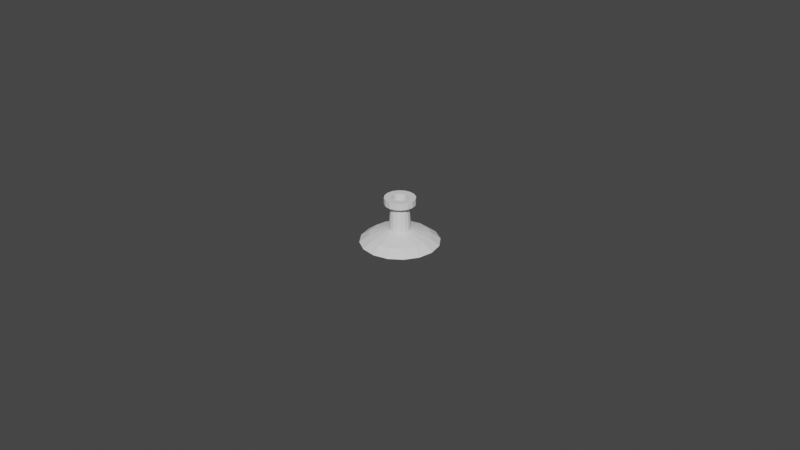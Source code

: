 # Source: knob.blend  (saved by Blender 3.6.13; exported with 4.5.12 LTS)
import bpy
from mathutils import Matrix  # noqa: F401  (used for matrix-valued properties, if any)

bpy.ops.wm.read_factory_settings(use_empty=True)
scene = bpy.context.scene
scene.name = 'Scene'

# ---- collections
col_collection = bpy.data.collections.new('Collection'); scene.collection.children.link(col_collection)

# ---- world
world_world = bpy.data.worlds.new('World'); scene.world = world_world
world_world.use_nodes = True; world_world.node_tree.nodes.clear()
_N = world_world.node_tree.nodes; _L = world_world.node_tree.links
n0 = _N.new('ShaderNodeOutputWorld'); n0.name = 'World Output'; n0.location = (300, 300)
n1 = _N.new('ShaderNodeBackground'); n1.name = 'Background'; n1.location = (10, 300)
n1.inputs[0].default_value = (0.05088, 0.05088, 0.05088, 1.0)
_L.new(n1.outputs[0], n0.inputs[0])
n0.is_active_output = True
world_world.color = (0.05088, 0.05088, 0.05088)
world_world.use_sun_shadow = False
world_world.sun_shadow_jitter_overblur = 0.0

# ---- meshes
me_cylinder = bpy.data.meshes.new('Cylinder')
me_cylinder.from_pydata([(5.16e-11, 0.001363, -0.01), (0.0005215, 0.001259, -0.01), (0.0009636, 0.0009636, -0.01), (0.001259, 0.0005215, -0.01), (0.001363, 1.032e-10, -0.01), (0.001259, -0.0005215, -0.01), (0.0009636, -0.0009636, -0.01), (0.0005215, -0.001259, -0.01), (5.16e-11, -0.001363, -0.01), (-0.0005215, -0.001259, -0.01), (-0.0009636, -0.0009636, -0.01), (-0.001259, -0.0005215, -0.01), (-0.001363, 1.032e-10, -0.01), (-0.001259, 0.0005215, -0.01), (-0.0009636, 0.0009636, -0.01), (-0.0005215, 0.001259, -0.01), (0.0, 0.012, -0.006), (0.004592, 0.01109, -0.006), (0.008485, 0.008485, -0.006), (0.01109, 0.004592, -0.006), (0.012, 0.0, -0.006), (0.01109, -0.004592, -0.006), (0.008485, -0.008485, -0.006), (0.004592, -0.01109, -0.006), (0.0, -0.012, -0.006), (-0.004592, -0.01109, -0.006), (-0.008485, -0.008485, -0.006), (-0.01109, -0.004592, -0.006), (-0.012, 0.0, -0.006), (-0.01109, 0.004592, -0.006), (-0.008485, 0.008485, -0.006), (-0.004592, 0.01109, -0.006), (3.011e-11, 0.003254, -0.002), (0.001245, 0.003006, -0.002), (0.002301, 0.002301, -0.002), (0.003006, 0.001245, -0.002), (0.003254, 5.127e-11, -0.002), (0.003006, -0.001245, -0.002), (0.002301, -0.002301, -0.002), (0.001245, -0.003006, -0.002), (3.011e-11, -0.003254, -0.002), (-0.001245, -0.003006, -0.002), (-0.002301, -0.002301, -0.002), (-0.003006, -0.001245, -0.002), (-0.003254, 5.127e-11, -0.002), (-0.003006, 0.001245, -0.002), (-0.002301, 0.002301, -0.002), (-0.001245, 0.003006, -0.002), (2.954e-11, 0.002825, 0.005), (0.001081, 0.00261, 0.005), (0.001997, 0.001997, 0.005), (0.00261, 0.001081, 0.005), (0.002825, 4.451e-11, 0.005), (0.00261, -0.001081, 0.005), (0.001997, -0.001997, 0.005), (0.001081, -0.00261, 0.005), (2.954e-11, -0.002825, 0.005), (-0.001081, -0.00261, 0.005), (-0.001997, -0.001997, 0.005), (-0.00261, -0.001081, 0.005), (-0.002825, 4.451e-11, 0.005), (-0.00261, 0.001081, 0.005), (-0.001997, 0.001997, 0.005), (-0.001081, 0.00261, 0.005), (2.821e-11, 0.004679, 0.006), (0.001791, 0.004323, 0.006), (0.003309, 0.003309, 0.006), (0.004323, 0.001791, 0.006), (0.004679, 3.551e-11, 0.006), (0.004323, -0.001791, 0.006), (0.003309, -0.003309, 0.006), (0.001791, -0.004323, 0.006), (2.821e-11, -0.004679, 0.006), (-0.001791, -0.004323, 0.006), (-0.003309, -0.003309, 0.006), (-0.004323, -0.001791, 0.006), (-0.004679, 3.551e-11, 0.006), (-0.004323, 0.001791, 0.006), (-0.003309, 0.003309, 0.006), (-0.001791, 0.004323, 0.006), (2.821e-11, 0.002397, 0.008), (0.0009172, 0.002214, 0.008), (0.001695, 0.001695, 0.008), (0.002214, 0.0009172, 0.008), (0.002397, 3.551e-11, 0.008), (0.002214, -0.0009172, 0.008), (0.001695, -0.001695, 0.008), (0.0009172, -0.002214, 0.008), (2.821e-11, -0.002397, 0.008), (-0.0009172, -0.002214, 0.008), (-0.001695, -0.001695, 0.008), (-0.002214, -0.0009172, 0.008), (-0.002397, 3.551e-11, 0.008), (-0.002214, 0.0009172, 0.008), (-0.001695, 0.001695, 0.008), (-0.0009172, 0.002214, 0.008), (-0.003032, -0.001256, 0.006002), (-0.002321, -0.002321, 0.006002), (0.003282, 2.782e-11, 0.006002), (0.003032, 0.001256, 0.006002), (-0.003282, 2.782e-11, 0.006002), (0.003032, -0.001256, 0.006002), (-0.003032, 0.001256, 0.006002), (0.002321, -0.002321, 0.006002), (-0.002321, 0.002321, 0.006002), (0.001256, -0.003032, 0.006002), (-0.001256, 0.003032, 0.006002), (2.611e-11, -0.003282, 0.006002), (0.001256, 0.003032, 0.006002), (2.611e-11, 0.003282, 0.006002), (-0.001256, -0.003032, 0.006002), (0.002321, 0.002321, 0.006002), (-0.002324, -0.002324, 0.005013), (0.003037, 0.001258, 0.005013), (3.348e-11, 0.003287, 0.005013), (-0.003037, -0.001258, 0.005013), (0.003287, 4.814e-11, 0.005013), (-0.003287, 4.814e-11, 0.005013), (0.003037, -0.001258, 0.005013), (-0.003037, 0.001258, 0.005013), (0.002324, -0.002324, 0.005013), (-0.002324, 0.002324, 0.005013), (0.001258, -0.003037, 0.005013), (-0.001258, 0.003037, 0.005013), (3.348e-11, -0.003287, 0.005013), (0.001258, 0.003037, 0.005013), (-0.001258, -0.003037, 0.005013), (0.002324, 0.002324, 0.005013), (2.821e-11, 0.004679, 0.008), (0.001791, 0.004323, 0.008), (0.003309, 0.003309, 0.008), (0.004323, 0.001791, 0.008), (0.004679, 3.551e-11, 0.008), (0.004323, -0.001791, 0.008), (0.003309, -0.003309, 0.008), (0.001791, -0.004323, 0.008), (2.821e-11, -0.004679, 0.008), (-0.001791, -0.004323, 0.008), (-0.003309, -0.003309, 0.008), (-0.004323, -0.001791, 0.008), (-0.004679, 3.551e-11, 0.008), (-0.004323, 0.001791, 0.008), (-0.003309, 0.003309, 0.008), (-0.001791, 0.004323, 0.008), (2.821e-11, 0.002397, 0.004314), (0.0009172, 0.002214, 0.004314), (0.001695, 0.001695, 0.004314), (0.002214, 0.0009172, 0.004314), (0.002397, 3.551e-11, 0.004314), (0.002214, -0.0009172, 0.004314), (0.001695, -0.001695, 0.004314), (0.0009172, -0.002214, 0.004314), (2.821e-11, -0.002397, 0.004314), (-0.0009172, -0.002214, 0.004314), (-0.001695, -0.001695, 0.004314), (-0.002214, -0.0009172, 0.004314), (-0.002397, 3.551e-11, 0.004314), (-0.002214, 0.0009172, 0.004314), (-0.001695, 0.001695, 0.004314), (-0.0009172, 0.002214, 0.004314), (0.009204, 1.589e-11, -0.004), (0.008503, 0.003522, -0.004), (-0.009204, 1.589e-11, -0.004), (-0.008503, -0.003522, -0.004), (0.008503, -0.003522, -0.004), (-0.008503, 0.003522, -0.004), (0.006508, -0.006508, -0.004), (-0.006508, 0.006508, -0.004), (0.003522, -0.008503, -0.004), (-0.003522, 0.008503, -0.004), (1.215e-11, -0.009204, -0.004), (0.003522, 0.008503, -0.004), (1.215e-11, 0.009204, -0.004), (-0.003522, -0.008503, -0.004), (0.006508, 0.006508, -0.004), (-0.006508, -0.006508, -0.004), (0.007449, -0.003086, -0.008), (0.008063, 4.722e-11, -0.008), (-0.007449, 0.003086, -0.008), (-0.008063, 4.722e-11, -0.008), (0.005701, -0.005701, -0.008), (-0.005701, 0.005701, -0.008), (0.003086, -0.007449, -0.008), (-0.003086, 0.007449, -0.008), (2.512e-11, -0.008063, -0.008), (0.003086, 0.007449, -0.008), (2.512e-11, 0.008063, -0.008), (-0.003086, -0.007449, -0.008), (0.005701, 0.005701, -0.008), (-0.005701, -0.005701, -0.008), (0.007449, 0.003086, -0.008), (-0.007449, -0.003086, -0.008)], [], [(0, 1, 2, 3, 4, 5, 6, 7, 8, 9, 10, 11, 12, 13, 14, 15), (161, 35, 36, 160), (177, 20, 21, 176), (179, 28, 29, 178), (176, 21, 22, 180), (178, 29, 30, 181), (180, 22, 23, 182), (181, 30, 31, 183), (182, 23, 24, 184), (186, 16, 17, 185), (183, 31, 16, 186), (184, 24, 25, 187), (185, 17, 18, 188), (187, 25, 26, 189), (188, 18, 19, 190), (189, 26, 27, 191), (190, 19, 20, 177), (191, 27, 28, 179), (40, 56, 57, 41), (163, 43, 44, 162), (160, 36, 37, 164), (162, 44, 45, 165), (164, 37, 38, 166), (165, 45, 46, 167), (166, 38, 39, 168), (167, 46, 47, 169), (168, 39, 40, 170), (172, 32, 33, 171), (169, 47, 32, 172), (170, 40, 41, 173), (171, 33, 34, 174), (173, 41, 42, 175), (174, 34, 35, 161), (175, 42, 43, 163), (97, 74, 75, 96), (33, 49, 50, 34), (41, 57, 58, 42), (34, 50, 51, 35), (42, 58, 59, 43), (35, 51, 52, 36), (43, 59, 60, 44), (36, 52, 53, 37), (44, 60, 61, 45), (37, 53, 54, 38), (45, 61, 62, 46), (38, 54, 55, 39), (46, 62, 63, 47), (39, 55, 56, 40), (32, 48, 49, 33), (47, 63, 48, 32), (71, 135, 136, 72), (99, 67, 68, 98), (96, 75, 76, 100), (98, 68, 69, 101), (100, 76, 77, 102), (101, 69, 70, 103), (102, 77, 78, 104), (103, 70, 71, 105), (104, 78, 79, 106), (105, 71, 72, 107), (109, 64, 65, 108), (106, 79, 64, 109), (107, 72, 73, 110), (108, 65, 66, 111), (110, 73, 74, 97), (111, 66, 67, 99), (90, 89, 153, 154), (64, 128, 129, 65), (79, 143, 128, 64), (72, 136, 137, 73), (65, 129, 130, 66), (73, 137, 138, 74), (66, 130, 131, 67), (74, 138, 139, 75), (67, 131, 132, 68), (75, 139, 140, 76), (68, 132, 133, 69), (76, 140, 141, 77), (69, 133, 134, 70), (77, 141, 142, 78), (70, 134, 135, 71), (78, 142, 143, 79), (127, 111, 99, 113), (126, 110, 97, 112), (125, 108, 111, 127), (124, 107, 110, 126), (123, 106, 109, 114), (114, 109, 108, 125), (122, 105, 107, 124), (121, 104, 106, 123), (120, 103, 105, 122), (119, 102, 104, 121), (118, 101, 103, 120), (117, 100, 102, 119), (116, 98, 101, 118), (115, 96, 100, 117), (113, 99, 98, 116), (112, 97, 96, 115), (58, 112, 115, 59), (51, 113, 116, 52), (59, 115, 117, 60), (52, 116, 118, 53), (60, 117, 119, 61), (53, 118, 120, 54), (61, 119, 121, 62), (54, 120, 122, 55), (62, 121, 123, 63), (55, 122, 124, 56), (48, 114, 125, 49), (63, 123, 114, 48), (56, 124, 126, 57), (49, 125, 127, 50), (57, 126, 112, 58), (50, 127, 113, 51), (80, 81, 129, 128), (81, 82, 130, 129), (82, 83, 131, 130), (83, 84, 132, 131), (84, 85, 133, 132), (85, 86, 134, 133), (86, 87, 135, 134), (87, 88, 136, 135), (88, 89, 137, 136), (89, 90, 138, 137), (90, 91, 139, 138), (91, 92, 140, 139), (92, 93, 141, 140), (93, 94, 142, 141), (94, 95, 143, 142), (95, 80, 128, 143), (144, 159, 158, 157, 156, 155, 154, 153, 152, 151, 150, 149, 148, 147, 146, 145), (83, 82, 146, 147), (91, 90, 154, 155), (84, 83, 147, 148), (92, 91, 155, 156), (85, 84, 148, 149), (93, 92, 156, 157), (86, 85, 149, 150), (94, 93, 157, 158), (87, 86, 150, 151), (95, 94, 158, 159), (88, 87, 151, 152), (81, 80, 144, 145), (80, 95, 159, 144), (89, 88, 152, 153), (82, 81, 145, 146), (26, 175, 163, 27), (18, 174, 161, 19), (25, 173, 175, 26), (17, 171, 174, 18), (24, 170, 173, 25), (31, 169, 172, 16), (16, 172, 171, 17), (23, 168, 170, 24), (30, 167, 169, 31), (22, 166, 168, 23), (29, 165, 167, 30), (21, 164, 166, 22), (28, 162, 165, 29), (20, 160, 164, 21), (27, 163, 162, 28), (19, 161, 160, 20), (11, 191, 179, 12), (3, 190, 177, 4), (10, 189, 191, 11), (2, 188, 190, 3), (9, 187, 189, 10), (1, 185, 188, 2), (8, 184, 187, 9), (15, 183, 186, 0), (0, 186, 185, 1), (7, 182, 184, 8), (14, 181, 183, 15), (6, 180, 182, 7), (13, 178, 181, 14), (5, 176, 180, 6), (12, 179, 178, 13), (4, 177, 176, 5)])
_uv = me_cylinder.uv_layers.new(name='UVMap')
_uv.uv.foreach_set('vector', [0.75, 0.49, 0.8418, 0.4717, 0.9197, 0.4197, 0.9717, 0.3418, 0.99, 0.25, 0.9717, 0.1582, 0.9197, 0.08029, 0.8418, 0.02827, 0.75, 0.01, 0.6582, 0.02827, 0.5803, 0.08029, 0.5283, 0.1582, 0.51, 0.25, 0.5283, 0.3418, 0.5803, 0.4197, 0.6582, 0.4717, 0.9717, 0.3418, 0.9717, 0.3418, 0.99, 0.25, 0.99, 0.25, 0.99, 0.25, 0.99, 0.25, 0.9717, 0.1582, 0.9717, 0.1582, 0.51, 0.25, 0.51, 0.25, 0.5283, 0.3418, 0.5283, 0.3418, 0.9717, 0.1582, 0.9717, 0.1582, 0.9197, 0.08029, 0.9197, 0.08029, 0.5283, 0.3418, 0.5283, 0.3418, 0.5803, 0.4197, 0.5803, 0.4197, 0.9197, 0.08029, 0.9197, 0.08029, 0.8418, 0.02827, 0.8418, 0.02827, 0.5803, 0.4197, 0.5803, 0.4197, 0.6582, 0.4717, 0.6582, 0.4717, 0.8418, 0.02827, 0.8418, 0.02827, 0.75, 0.01, 0.75, 0.01, 0.75, 0.49, 0.75, 0.49, 0.8418, 0.4717, 0.8418, 0.4717, 0.6582, 0.4717, 0.6582, 0.4717, 0.75, 0.49, 0.75, 0.49, 0.75, 0.01, 0.75, 0.01, 0.6582, 0.02827, 0.6582, 0.02827, 0.8418, 0.4717, 0.8418, 0.4717, 0.9197, 0.4197, 0.9197, 0.4197, 0.6582, 0.02827, 0.6582, 0.02827, 0.5803, 0.08029, 0.5803, 0.08029, 0.9197, 0.4197, 0.9197, 0.4197, 0.9717, 0.3418, 0.9717, 0.3418, 0.5803, 0.08029, 0.5803, 0.08029, 0.5283, 0.1582, 0.5283, 0.1582, 0.9717, 0.3418, 0.9717, 0.3418, 0.99, 0.25, 0.99, 0.25, 0.5283, 0.1582, 0.5283, 0.1582, 0.51, 0.25, 0.51, 0.25, 0.75, 0.01, 0.75, 0.01, 0.6582, 0.02827, 0.6582, 0.02827, 0.5283, 0.1582, 0.5283, 0.1582, 0.51, 0.25, 0.51, 0.25, 0.99, 0.25, 0.99, 0.25, 0.9717, 0.1582, 0.9717, 0.1582, 0.51, 0.25, 0.51, 0.25, 0.5283, 0.3418, 0.5283, 0.3418, 0.9717, 0.1582, 0.9717, 0.1582, 0.9197, 0.08029, 0.9197, 0.08029, 0.5283, 0.3418, 0.5283, 0.3418, 0.5803, 0.4197, 0.5803, 0.4197, 0.9197, 0.08029, 0.9197, 0.08029, 0.8418, 0.02827, 0.8418, 0.02827, 0.5803, 0.4197, 0.5803, 0.4197, 0.6582, 0.4717, 0.6582, 0.4717, 0.8418, 0.02827, 0.8418, 0.02827, 0.75, 0.01, 0.75, 0.01, 0.75, 0.49, 0.75, 0.49, 0.8418, 0.4717, 0.8418, 0.4717, 0.6582, 0.4717, 0.6582, 0.4717, 0.75, 0.49, 0.75, 0.49, 0.75, 0.01, 0.75, 0.01, 0.6582, 0.02827, 0.6582, 0.02827, 0.8418, 0.4717, 0.8418, 0.4717, 0.9197, 0.4197, 0.9197, 0.4197, 0.6582, 0.02827, 0.6582, 0.02827, 0.5803, 0.08029, 0.5803, 0.08029, 0.9197, 0.4197, 0.9197, 0.4197, 0.9717, 0.3418, 0.9717, 0.3418, 0.5803, 0.08029, 0.5803, 0.08029, 0.5283, 0.1582, 0.5283, 0.1582, 0.5816, 0.08161, 0.5803, 0.08029, 0.5283, 0.1582, 0.53, 0.1589, 0.8418, 0.4717, 0.8418, 0.4717, 0.9197, 0.4197, 0.9197, 0.4197, 0.6582, 0.02827, 0.6582, 0.02827, 0.5803, 0.08029, 0.5803, 0.08029, 0.9197, 0.4197, 0.9197, 0.4197, 0.9717, 0.3418, 0.9717, 0.3418, 0.5803, 0.08029, 0.5803, 0.08029, 0.5283, 0.1582, 0.5283, 0.1582, 0.9717, 0.3418, 0.9717, 0.3418, 0.99, 0.25, 0.99, 0.25, 0.5283, 0.1582, 0.5283, 0.1582, 0.51, 0.25, 0.51, 0.25, 0.99, 0.25, 0.99, 0.25, 0.9717, 0.1582, 0.9717, 0.1582, 0.51, 0.25, 0.51, 0.25, 0.5283, 0.3418, 0.5283, 0.3418, 0.9717, 0.1582, 0.9717, 0.1582, 0.9197, 0.08029, 0.9197, 0.08029, 0.5283, 0.3418, 0.5283, 0.3418, 0.5803, 0.4197, 0.5803, 0.4197, 0.9197, 0.08029, 0.9197, 0.08029, 0.8418, 0.02827, 0.8418, 0.02827, 0.5803, 0.4197, 0.5803, 0.4197, 0.6582, 0.4717, 0.6582, 0.4717, 0.8418, 0.02827, 0.8418, 0.02827, 0.75, 0.01, 0.75, 0.01, 0.75, 0.49, 0.75, 0.49, 0.8418, 0.4717, 0.8418, 0.4717, 0.6582, 0.4717, 0.6582, 0.4717, 0.75, 0.49, 0.75, 0.49, 0.8418, 0.02827, 0.8418, 0.02827, 0.75, 0.01, 0.75, 0.01, 0.97, 0.3411, 0.9717, 0.3418, 0.99, 0.25, 0.9881, 0.25, 0.53, 0.1589, 0.5283, 0.1582, 0.51, 0.25, 0.5119, 0.25, 0.9881, 0.25, 0.99, 0.25, 0.9717, 0.1582, 0.97, 0.1589, 0.5119, 0.25, 0.51, 0.25, 0.5283, 0.3418, 0.53, 0.3411, 0.97, 0.1589, 0.9717, 0.1582, 0.9197, 0.08029, 0.9184, 0.08161, 0.53, 0.3411, 0.5283, 0.3418, 0.5803, 0.4197, 0.5816, 0.4184, 0.9184, 0.08161, 0.9197, 0.08029, 0.8418, 0.02827, 0.8411, 0.02999, 0.5816, 0.4184, 0.5803, 0.4197, 0.6582, 0.4717, 0.6589, 0.47, 0.8411, 0.02999, 0.8418, 0.02827, 0.75, 0.01, 0.75, 0.01186, 0.75, 0.4881, 0.75, 0.49, 0.8418, 0.4717, 0.8411, 0.47, 0.6589, 0.47, 0.6582, 0.4717, 0.75, 0.49, 0.75, 0.4881, 0.75, 0.01186, 0.75, 0.01, 0.6582, 0.02827, 0.6589, 0.02999, 0.8411, 0.47, 0.8418, 0.4717, 0.9197, 0.4197, 0.9184, 0.4184, 0.6589, 0.02999, 0.6582, 0.02827, 0.5803, 0.08029, 0.5816, 0.08161, 0.9184, 0.4184, 0.9197, 0.4197, 0.9717, 0.3418, 0.97, 0.3411, 0.6631, 0.1631, 0.703, 0.1364, 0.703, 0.1364, 0.6631, 0.1631, 0.75, 0.49, 0.75, 0.49, 0.8418, 0.4717, 0.8418, 0.4717, 0.6582, 0.4717, 0.6582, 0.4717, 0.75, 0.49, 0.75, 0.49, 0.75, 0.01, 0.75, 0.01, 0.6582, 0.02827, 0.6582, 0.02827, 0.8418, 0.4717, 0.8418, 0.4717, 0.9197, 0.4197, 0.9197, 0.4197, 0.6582, 0.02827, 0.6582, 0.02827, 0.5803, 0.08029, 0.5803, 0.08029, 0.9197, 0.4197, 0.9197, 0.4197, 0.9717, 0.3418, 0.9717, 0.3418, 0.5803, 0.08029, 0.5803, 0.08029, 0.5283, 0.1582, 0.5283, 0.1582, 0.9717, 0.3418, 0.9717, 0.3418, 0.99, 0.25, 0.99, 0.25, 0.5283, 0.1582, 0.5283, 0.1582, 0.51, 0.25, 0.51, 0.25, 0.99, 0.25, 0.99, 0.25, 0.9717, 0.1582, 0.9717, 0.1582, 0.51, 0.25, 0.51, 0.25, 0.5283, 0.3418, 0.5283, 0.3418, 0.9717, 0.1582, 0.9717, 0.1582, 0.9197, 0.08029, 0.9197, 0.08029, 0.5283, 0.3418, 0.5283, 0.3418, 0.5803, 0.4197, 0.5803, 0.4197, 0.9197, 0.08029, 0.9197, 0.08029, 0.8418, 0.02827, 0.8418, 0.02827, 0.5803, 0.4197, 0.5803, 0.4197, 0.6582, 0.4717, 0.6582, 0.4717, 0.9196, 0.4196, 0.9184, 0.4184, 0.97, 0.3411, 0.9715, 0.3418, 0.6582, 0.02846, 0.6589, 0.02999, 0.5816, 0.08161, 0.5804, 0.08044, 0.8418, 0.4715, 0.8411, 0.47, 0.9184, 0.4184, 0.9196, 0.4196, 0.75, 0.01021, 0.75, 0.01186, 0.6589, 0.02999, 0.6582, 0.02846, 0.6582, 0.4715, 0.6589, 0.47, 0.75, 0.4881, 0.75, 0.4898, 0.75, 0.4898, 0.75, 0.4881, 0.8411, 0.47, 0.8418, 0.4715, 0.8418, 0.02846, 0.8411, 0.02999, 0.75, 0.01186, 0.75, 0.01021, 0.5804, 0.4196, 0.5816, 0.4184, 0.6589, 0.47, 0.6582, 0.4715, 0.9196, 0.08044, 0.9184, 0.08161, 0.8411, 0.02999, 0.8418, 0.02846, 0.5285, 0.3418, 0.53, 0.3411, 0.5816, 0.4184, 0.5804, 0.4196, 0.9715, 0.1582, 0.97, 0.1589, 0.9184, 0.08161, 0.9196, 0.08044, 0.5102, 0.25, 0.5119, 0.25, 0.53, 0.3411, 0.5285, 0.3418, 0.9898, 0.25, 0.9881, 0.25, 0.97, 0.1589, 0.9715, 0.1582, 0.5285, 0.1582, 0.53, 0.1589, 0.5119, 0.25, 0.5102, 0.25, 0.9715, 0.3418, 0.97, 0.3411, 0.9881, 0.25, 0.9898, 0.25, 0.5804, 0.08044, 0.5816, 0.08161, 0.53, 0.1589, 0.5285, 0.1582, 0.5803, 0.08029, 0.5804, 0.08044, 0.5285, 0.1582, 0.5283, 0.1582, 0.9717, 0.3418, 0.9715, 0.3418, 0.9898, 0.25, 0.99, 0.25, 0.5283, 0.1582, 0.5285, 0.1582, 0.5102, 0.25, 0.51, 0.25, 0.99, 0.25, 0.9898, 0.25, 0.9715, 0.1582, 0.9717, 0.1582, 0.51, 0.25, 0.5102, 0.25, 0.5285, 0.3418, 0.5283, 0.3418, 0.9717, 0.1582, 0.9715, 0.1582, 0.9196, 0.08044, 0.9197, 0.08029, 0.5283, 0.3418, 0.5285, 0.3418, 0.5804, 0.4196, 0.5803, 0.4197, 0.9197, 0.08029, 0.9196, 0.08044, 0.8418, 0.02846, 0.8418, 0.02827, 0.5803, 0.4197, 0.5804, 0.4196, 0.6582, 0.4715, 0.6582, 0.4717, 0.8418, 0.02827, 0.8418, 0.02846, 0.75, 0.01021, 0.75, 0.01, 0.75, 0.49, 0.75, 0.4898, 0.8418, 0.4715, 0.8418, 0.4717, 0.6582, 0.4717, 0.6582, 0.4715, 0.75, 0.4898, 0.75, 0.49, 0.75, 0.01, 0.75, 0.01021, 0.6582, 0.02846, 0.6582, 0.02827, 0.8418, 0.4717, 0.8418, 0.4715, 0.9196, 0.4196, 0.9197, 0.4197, 0.6582, 0.02827, 0.6582, 0.02846, 0.5804, 0.08044, 0.5803, 0.08029, 0.9197, 0.4197, 0.9196, 0.4196, 0.9715, 0.3418, 0.9717, 0.3418, 0.75, 0.3729, 0.797, 0.3636, 0.8418, 0.4717, 0.75, 0.49, 0.797, 0.3636, 0.8369, 0.3369, 0.9197, 0.4197, 0.8418, 0.4717, 0.8369, 0.3369, 0.8636, 0.297, 0.9717, 0.3418, 0.9197, 0.4197, 0.8636, 0.297, 0.8729, 0.25, 0.99, 0.25, 0.9717, 0.3418, 0.8729, 0.25, 0.8636, 0.203, 0.9717, 0.1582, 0.99, 0.25, 0.8636, 0.203, 0.8369, 0.1631, 0.9197, 0.08029, 0.9717, 0.1582, 0.8369, 0.1631, 0.797, 0.1364, 0.8418, 0.02827, 0.9197, 0.08029, 0.797, 0.1364, 0.75, 0.1271, 0.75, 0.01, 0.8418, 0.02827, 0.75, 0.1271, 0.703, 0.1364, 0.6582, 0.02827, 0.75, 0.01, 0.703, 0.1364, 0.6631, 0.1631, 0.5803, 0.08029, 0.6582, 0.02827, 0.6631, 0.1631, 0.6364, 0.203, 0.5283, 0.1582, 0.5803, 0.08029, 0.6364, 0.203, 0.6271, 0.25, 0.51, 0.25, 0.5283, 0.1582, 0.6271, 0.25, 0.6364, 0.297, 0.5283, 0.3418, 0.51, 0.25, 0.6364, 0.297, 0.6631, 0.3369, 0.5803, 0.4197, 0.5283, 0.3418, 0.6631, 0.3369, 0.703, 0.3636, 0.6582, 0.4717, 0.5803, 0.4197, 0.703, 0.3636, 0.75, 0.3729, 0.75, 0.49, 0.6582, 0.4717, 0.75, 0.3729, 0.703, 0.3636, 0.6631, 0.3369, 0.6364, 0.297, 0.6271, 0.25, 0.6364, 0.203, 0.6631, 0.1631, 0.703, 0.1364, 0.75, 0.1271, 0.797, 0.1364, 0.8369, 0.1631, 0.8636, 0.203, 0.8729, 0.25, 0.8636, 0.297, 0.8369, 0.3369, 0.797, 0.3636, 0.8636, 0.297, 0.8369, 0.3369, 0.8369, 0.3369, 0.8636, 0.297, 0.6364, 0.203, 0.6631, 0.1631, 0.6631, 0.1631, 0.6364, 0.203, 0.8729, 0.25, 0.8636, 0.297, 0.8636, 0.297, 0.8729, 0.25, 0.6271, 0.25, 0.6364, 0.203, 0.6364, 0.203, 0.6271, 0.25, 0.8636, 0.203, 0.8729, 0.25, 0.8729, 0.25, 0.8636, 0.203, 0.6364, 0.297, 0.6271, 0.25, 0.6271, 0.25, 0.6364, 0.297, 0.8369, 0.1631, 0.8636, 0.203, 0.8636, 0.203, 0.8369, 0.1631, 0.6631, 0.3369, 0.6364, 0.297, 0.6364, 0.297, 0.6631, 0.3369, 0.797, 0.1364, 0.8369, 0.1631, 0.8369, 0.1631, 0.797, 0.1364, 0.703, 0.3636, 0.6631, 0.3369, 0.6631, 0.3369, 0.703, 0.3636, 0.75, 0.1271, 0.797, 0.1364, 0.797, 0.1364, 0.75, 0.1271, 0.797, 0.3636, 0.75, 0.3729, 0.75, 0.3729, 0.797, 0.3636, 0.75, 0.3729, 0.703, 0.3636, 0.703, 0.3636, 0.75, 0.3729, 0.703, 0.1364, 0.75, 0.1271, 0.75, 0.1271, 0.703, 0.1364, 0.8369, 0.3369, 0.797, 0.3636, 0.797, 0.3636, 0.8369, 0.3369, 0.5803, 0.08029, 0.5803, 0.08029, 0.5283, 0.1582, 0.5283, 0.1582, 0.9197, 0.4197, 0.9197, 0.4197, 0.9717, 0.3418, 0.9717, 0.3418, 0.6582, 0.02827, 0.6582, 0.02827, 0.5803, 0.08029, 0.5803, 0.08029, 0.8418, 0.4717, 0.8418, 0.4717, 0.9197, 0.4197, 0.9197, 0.4197, 0.75, 0.01, 0.75, 0.01, 0.6582, 0.02827, 0.6582, 0.02827, 0.6582, 0.4717, 0.6582, 0.4717, 0.75, 0.49, 0.75, 0.49, 0.75, 0.49, 0.75, 0.49, 0.8418, 0.4717, 0.8418, 0.4717, 0.8418, 0.02827, 0.8418, 0.02827, 0.75, 0.01, 0.75, 0.01, 0.5803, 0.4197, 0.5803, 0.4197, 0.6582, 0.4717, 0.6582, 0.4717, 0.9197, 0.08029, 0.9197, 0.08029, 0.8418, 0.02827, 0.8418, 0.02827, 0.5283, 0.3418, 0.5283, 0.3418, 0.5803, 0.4197, 0.5803, 0.4197, 0.9717, 0.1582, 0.9717, 0.1582, 0.9197, 0.08029, 0.9197, 0.08029, 0.51, 0.25, 0.51, 0.25, 0.5283, 0.3418, 0.5283, 0.3418, 0.99, 0.25, 0.99, 0.25, 0.9717, 0.1582, 0.9717, 0.1582, 0.5283, 0.1582, 0.5283, 0.1582, 0.51, 0.25, 0.51, 0.25, 0.9717, 0.3418, 0.9717, 0.3418, 0.99, 0.25, 0.99, 0.25, 0.5283, 0.1582, 0.5283, 0.1582, 0.51, 0.25, 0.51, 0.25, 0.9717, 0.3418, 0.9717, 0.3418, 0.99, 0.25, 0.99, 0.25, 0.5803, 0.08029, 0.5803, 0.08029, 0.5283, 0.1582, 0.5283, 0.1582, 0.9197, 0.4197, 0.9197, 0.4197, 0.9717, 0.3418, 0.9717, 0.3418, 0.6582, 0.02827, 0.6582, 0.02827, 0.5803, 0.08029, 0.5803, 0.08029, 0.8418, 0.4717, 0.8418, 0.4717, 0.9197, 0.4197, 0.9197, 0.4197, 0.75, 0.01, 0.75, 0.01, 0.6582, 0.02827, 0.6582, 0.02827, 0.6582, 0.4717, 0.6582, 0.4717, 0.75, 0.49, 0.75, 0.49, 0.75, 0.49, 0.75, 0.49, 0.8418, 0.4717, 0.8418, 0.4717, 0.8418, 0.02827, 0.8418, 0.02827, 0.75, 0.01, 0.75, 0.01, 0.5803, 0.4197, 0.5803, 0.4197, 0.6582, 0.4717, 0.6582, 0.4717, 0.9197, 0.08029, 0.9197, 0.08029, 0.8418, 0.02827, 0.8418, 0.02827, 0.5283, 0.3418, 0.5283, 0.3418, 0.5803, 0.4197, 0.5803, 0.4197, 0.9717, 0.1582, 0.9717, 0.1582, 0.9197, 0.08029, 0.9197, 0.08029, 0.51, 0.25, 0.51, 0.25, 0.5283, 0.3418, 0.5283, 0.3418, 0.99, 0.25, 0.99, 0.25, 0.9717, 0.1582, 0.9717, 0.1582])
me_cylinder.update()

# ---- objects
ob_knob = bpy.data.objects.new('Knob', me_cylinder)

# ---- transforms, parenting, visibility, modifiers, constraints
ob_knob.location = (0.0, 0.0, 0.0)

# ---- collection membership
col_collection.objects.link(ob_knob)

# ---- scene / render settings (as saved in the file)
scene.frame_start = 1; scene.frame_end = 250; scene.frame_set(1)
scene.render.engine = 'BLENDER_EEVEE_NEXT'
scene.cycles.sampling_pattern = 'TABULATED_SOBOL'
scene.view_settings.view_transform = 'Filmic'
bpy.context.view_layer.update()

# ---- added for rendering (the .blend has no active camera and no usable light): camera, sun
cam_auto = bpy.data.cameras.new('AutoCamera')
cam_auto.lens = 50.0
cam_auto.sensor_width = 36.0
cam_auto.clip_end = 1000.0
ob_auto_camera = bpy.data.objects.new('AutoCamera', cam_auto)
scene.collection.objects.link(ob_auto_camera)
ob_auto_camera.location = (0.185045, -0.222054, 0.147036)
ob_auto_camera.rotation_euler = (1.09748, -7.21219e-08, 0.694738)
scene.camera = ob_auto_camera
light_auto_sun = bpy.data.lights.new('AutoSun', 'SUN')
light_auto_sun.energy = 3.0
light_auto_sun.angle = 0.0523599
ob_auto_sun = bpy.data.objects.new('AutoSun', light_auto_sun)
scene.collection.objects.link(ob_auto_sun)
ob_auto_sun.rotation_euler = (0.872665, 0.174533, 0.523599)
bpy.context.view_layer.update()

